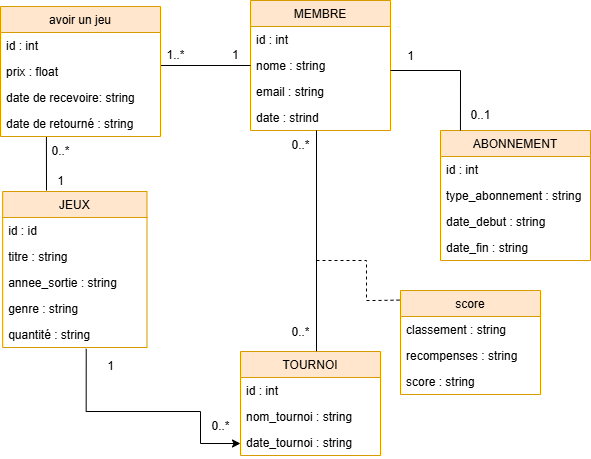

The diagram above was exported from draw.io. Its source (the exported page's mxGraphModel, read from the mxfile embedded in the PNG):
<mxGraphModel dx="1310" dy="765" grid="1" gridSize="10" guides="1" tooltips="1" connect="1" arrows="1" fold="1" page="1" pageScale="1" pageWidth="2500" pageHeight="1600" math="0" shadow="0">
  <root>
    <mxCell id="0" />
    <mxCell id="1" parent="0" />
    <mxCell id="lEZO4NSBpeYsTdXn0nrN-28" parent="1" style="swimlane;fontStyle=0;childLayout=stackLayout;horizontal=1;startSize=26;horizontalStack=0;resizeParent=1;resizeParentMax=0;resizeLast=0;collapsible=1;marginBottom=0;fillColor=#ffe6cc;strokeColor=#d79b00;" value="MEMBRE" vertex="1">
      <mxGeometry height="130" width="140" x="440" y="430" as="geometry" />
    </mxCell>
    <mxCell id="lEZO4NSBpeYsTdXn0nrN-29" parent="lEZO4NSBpeYsTdXn0nrN-28" style="text;strokeColor=none;fillColor=none;align=left;verticalAlign=top;spacingLeft=4;spacingRight=4;overflow=hidden;rotatable=0;points=[[0,0.5],[1,0.5]];portConstraint=eastwest;" value="id : int" vertex="1">
      <mxGeometry height="26" width="140" y="26" as="geometry" />
    </mxCell>
    <mxCell id="lEZO4NSBpeYsTdXn0nrN-30" parent="lEZO4NSBpeYsTdXn0nrN-28" style="text;strokeColor=none;fillColor=none;align=left;verticalAlign=top;spacingLeft=4;spacingRight=4;overflow=hidden;rotatable=0;points=[[0,0.5],[1,0.5]];portConstraint=eastwest;" value="nome : string" vertex="1">
      <mxGeometry height="26" width="140" y="52" as="geometry" />
    </mxCell>
    <mxCell id="lEZO4NSBpeYsTdXn0nrN-31" parent="lEZO4NSBpeYsTdXn0nrN-28" style="text;strokeColor=none;fillColor=none;align=left;verticalAlign=top;spacingLeft=4;spacingRight=4;overflow=hidden;rotatable=0;points=[[0,0.5],[1,0.5]];portConstraint=eastwest;" value="email : string" vertex="1">
      <mxGeometry height="26" width="140" y="78" as="geometry" />
    </mxCell>
    <mxCell id="lEZO4NSBpeYsTdXn0nrN-32" parent="lEZO4NSBpeYsTdXn0nrN-28" style="text;strokeColor=none;fillColor=none;align=left;verticalAlign=top;spacingLeft=4;spacingRight=4;overflow=hidden;rotatable=0;points=[[0,0.5],[1,0.5]];portConstraint=eastwest;" value="date : strind" vertex="1">
      <mxGeometry height="26" width="140" y="104" as="geometry" />
    </mxCell>
    <mxCell id="lEZO4NSBpeYsTdXn0nrN-35" parent="1" style="swimlane;fontStyle=0;childLayout=stackLayout;horizontal=1;startSize=26;horizontalStack=0;resizeParent=1;resizeParentMax=0;resizeLast=0;collapsible=1;marginBottom=0;fillColor=#ffe6cc;strokeColor=#d79b00;" value="ABONNEMENT" vertex="1">
      <mxGeometry height="130" width="150" x="630" y="560" as="geometry" />
    </mxCell>
    <mxCell id="lEZO4NSBpeYsTdXn0nrN-36" parent="lEZO4NSBpeYsTdXn0nrN-35" style="text;strokeColor=none;fillColor=none;align=left;verticalAlign=top;spacingLeft=4;spacingRight=4;overflow=hidden;rotatable=0;points=[[0,0.5],[1,0.5]];portConstraint=eastwest;" value="id : int" vertex="1">
      <mxGeometry height="26" width="150" y="26" as="geometry" />
    </mxCell>
    <mxCell id="lEZO4NSBpeYsTdXn0nrN-37" parent="lEZO4NSBpeYsTdXn0nrN-35" style="text;strokeColor=none;fillColor=none;align=left;verticalAlign=top;spacingLeft=4;spacingRight=4;overflow=hidden;rotatable=0;points=[[0,0.5],[1,0.5]];portConstraint=eastwest;" value="type_abonnement : string" vertex="1">
      <mxGeometry height="26" width="150" y="52" as="geometry" />
    </mxCell>
    <mxCell id="lEZO4NSBpeYsTdXn0nrN-38" parent="lEZO4NSBpeYsTdXn0nrN-35" style="text;strokeColor=none;fillColor=none;align=left;verticalAlign=top;spacingLeft=4;spacingRight=4;overflow=hidden;rotatable=0;points=[[0,0.5],[1,0.5]];portConstraint=eastwest;" value="date_debut : string" vertex="1">
      <mxGeometry height="26" width="150" y="78" as="geometry" />
    </mxCell>
    <mxCell id="lEZO4NSBpeYsTdXn0nrN-39" parent="lEZO4NSBpeYsTdXn0nrN-35" style="text;strokeColor=none;fillColor=none;align=left;verticalAlign=top;spacingLeft=4;spacingRight=4;overflow=hidden;rotatable=0;points=[[0,0.5],[1,0.5]];portConstraint=eastwest;" value="date_fin : string" vertex="1">
      <mxGeometry height="26" width="150" y="104" as="geometry" />
    </mxCell>
    <mxCell id="lEZO4NSBpeYsTdXn0nrN-41" parent="1" style="swimlane;fontStyle=0;childLayout=stackLayout;horizontal=1;startSize=26;horizontalStack=0;resizeParent=1;resizeParentMax=0;resizeLast=0;collapsible=1;marginBottom=0;fillColor=#ffe6cc;strokeColor=#d79b00;" value="JEUX" vertex="1">
      <mxGeometry height="156" width="144.32" x="192.16" y="621" as="geometry" />
    </mxCell>
    <mxCell id="lEZO4NSBpeYsTdXn0nrN-42" parent="lEZO4NSBpeYsTdXn0nrN-41" style="text;strokeColor=none;fillColor=none;align=left;verticalAlign=top;spacingLeft=4;spacingRight=4;overflow=hidden;rotatable=0;points=[[0,0.5],[1,0.5]];portConstraint=eastwest;" value="id : id" vertex="1">
      <mxGeometry height="26" width="144.32" y="26" as="geometry" />
    </mxCell>
    <mxCell id="lEZO4NSBpeYsTdXn0nrN-43" parent="lEZO4NSBpeYsTdXn0nrN-41" style="text;strokeColor=none;fillColor=none;align=left;verticalAlign=top;spacingLeft=4;spacingRight=4;overflow=hidden;rotatable=0;points=[[0,0.5],[1,0.5]];portConstraint=eastwest;" value="titre : string" vertex="1">
      <mxGeometry height="26" width="144.32" y="52" as="geometry" />
    </mxCell>
    <mxCell id="lEZO4NSBpeYsTdXn0nrN-45" parent="lEZO4NSBpeYsTdXn0nrN-41" style="text;strokeColor=none;fillColor=none;align=left;verticalAlign=top;spacingLeft=4;spacingRight=4;overflow=hidden;rotatable=0;points=[[0,0.5],[1,0.5]];portConstraint=eastwest;" value="annee_sortie : string" vertex="1">
      <mxGeometry height="26" width="144.32" y="78" as="geometry" />
    </mxCell>
    <mxCell id="lEZO4NSBpeYsTdXn0nrN-46" parent="lEZO4NSBpeYsTdXn0nrN-41" style="text;strokeColor=none;fillColor=none;align=left;verticalAlign=top;spacingLeft=4;spacingRight=4;overflow=hidden;rotatable=0;points=[[0,0.5],[1,0.5]];portConstraint=eastwest;" value="genre : string" vertex="1">
      <mxGeometry height="26" width="144.32" y="104" as="geometry" />
    </mxCell>
    <mxCell id="lEZO4NSBpeYsTdXn0nrN-92" parent="lEZO4NSBpeYsTdXn0nrN-41" style="text;strokeColor=none;fillColor=none;align=left;verticalAlign=top;spacingLeft=4;spacingRight=4;overflow=hidden;rotatable=0;points=[[0,0.5],[1,0.5]];portConstraint=eastwest;" value="quantité : string" vertex="1">
      <mxGeometry height="26" width="144.32" y="130" as="geometry" />
    </mxCell>
    <mxCell id="lEZO4NSBpeYsTdXn0nrN-48" parent="1" style="swimlane;fontStyle=0;childLayout=stackLayout;horizontal=1;startSize=26;horizontalStack=0;resizeParent=1;resizeParentMax=0;resizeLast=0;collapsible=1;marginBottom=0;fillColor=#ffe6cc;strokeColor=#d79b00;" value="TOURNOI " vertex="1">
      <mxGeometry height="104" width="140" x="430" y="781" as="geometry">
        <mxRectangle height="30" width="100" x="430" y="781" as="alternateBounds" />
      </mxGeometry>
    </mxCell>
    <mxCell id="lEZO4NSBpeYsTdXn0nrN-49" parent="lEZO4NSBpeYsTdXn0nrN-48" style="text;strokeColor=none;fillColor=none;align=left;verticalAlign=top;spacingLeft=4;spacingRight=4;overflow=hidden;rotatable=0;points=[[0,0.5],[1,0.5]];portConstraint=eastwest;" value="id : int" vertex="1">
      <mxGeometry height="26" width="140" y="26" as="geometry" />
    </mxCell>
    <mxCell id="lEZO4NSBpeYsTdXn0nrN-50" parent="lEZO4NSBpeYsTdXn0nrN-48" style="text;strokeColor=none;fillColor=none;align=left;verticalAlign=top;spacingLeft=4;spacingRight=4;overflow=hidden;rotatable=0;points=[[0,0.5],[1,0.5]];portConstraint=eastwest;" value="nom_tournoi : string" vertex="1">
      <mxGeometry height="26" width="140" y="52" as="geometry" />
    </mxCell>
    <mxCell id="lEZO4NSBpeYsTdXn0nrN-51" parent="lEZO4NSBpeYsTdXn0nrN-48" style="text;strokeColor=none;fillColor=none;align=left;verticalAlign=top;spacingLeft=4;spacingRight=4;overflow=hidden;rotatable=0;points=[[0,0.5],[1,0.5]];portConstraint=eastwest;" value="date_tournoi : string" vertex="1">
      <mxGeometry height="26" width="140" y="78" as="geometry" />
    </mxCell>
    <mxCell id="lEZO4NSBpeYsTdXn0nrN-60" edge="1" parent="1" style="rounded=0;orthogonalLoop=1;jettySize=auto;html=1;endArrow=none;endFill=0;entryX=0.287;entryY=0.99;entryDx=0;entryDy=0;entryPerimeter=0;" target="lEZO4NSBpeYsTdXn0nrN-94">
      <mxGeometry relative="1" as="geometry">
        <mxPoint x="236" y="620" as="sourcePoint" />
        <mxPoint x="260" y="566" as="targetPoint" />
      </mxGeometry>
    </mxCell>
    <mxCell id="lEZO4NSBpeYsTdXn0nrN-61" edge="1" parent="1" style="rounded=0;orthogonalLoop=1;jettySize=auto;html=1;exitX=1;exitY=0.5;exitDx=0;exitDy=0;entryX=0;entryY=0.5;entryDx=0;entryDy=0;endArrow=none;endFill=0;" target="lEZO4NSBpeYsTdXn0nrN-30">
      <mxGeometry relative="1" as="geometry">
        <mxPoint x="350.0000000000007" y="495" as="sourcePoint" />
      </mxGeometry>
    </mxCell>
    <mxCell id="lEZO4NSBpeYsTdXn0nrN-62" parent="1" style="text;html=1;align=center;verticalAlign=middle;resizable=0;points=[];autosize=1;strokeColor=none;" value="1" vertex="1">
      <mxGeometry height="30" width="30" x="235" y="596" as="geometry" />
    </mxCell>
    <mxCell id="lEZO4NSBpeYsTdXn0nrN-77" parent="1" style="text;html=1;align=center;verticalAlign=middle;resizable=0;points=[];autosize=1;strokeColor=none;" value="1" vertex="1">
      <mxGeometry height="30" width="30" x="585" y="471" as="geometry" />
    </mxCell>
    <mxCell id="lEZO4NSBpeYsTdXn0nrN-82" edge="1" parent="1" source="lEZO4NSBpeYsTdXn0nrN-92" style="edgeStyle=orthogonalEdgeStyle;rounded=0;orthogonalLoop=1;jettySize=auto;html=1;entryX=0;entryY=0.5;entryDx=0;entryDy=0;exitX=0.579;exitY=1.051;exitDx=0;exitDy=0;exitPerimeter=0;">
      <mxGeometry relative="1" as="geometry">
        <Array as="points">
          <mxPoint x="276" y="841" />
          <mxPoint x="390" y="841" />
          <mxPoint x="390" y="873" />
        </Array>
        <mxPoint x="270" y="810" as="sourcePoint" />
        <mxPoint x="430" y="873" as="targetPoint" />
      </mxGeometry>
    </mxCell>
    <mxCell id="lEZO4NSBpeYsTdXn0nrN-83" parent="1" style="text;html=1;align=center;verticalAlign=middle;resizable=0;points=[];autosize=1;strokeColor=none;" value="0..*" vertex="1">
      <mxGeometry height="30" width="40" x="390" y="841" as="geometry" />
    </mxCell>
    <mxCell id="lEZO4NSBpeYsTdXn0nrN-85" parent="1" style="swimlane;fontStyle=0;childLayout=stackLayout;horizontal=1;startSize=26;horizontalStack=0;resizeParent=1;resizeParentMax=0;resizeLast=0;collapsible=1;marginBottom=0;fillColor=#ffe6cc;strokeColor=#d79b00;" value="avoir un jeu" vertex="1">
      <mxGeometry height="130" width="160" x="190" y="436" as="geometry" />
    </mxCell>
    <mxCell id="lEZO4NSBpeYsTdXn0nrN-86" parent="lEZO4NSBpeYsTdXn0nrN-85" style="text;strokeColor=none;fillColor=none;align=left;verticalAlign=top;spacingLeft=4;spacingRight=4;overflow=hidden;rotatable=0;points=[[0,0.5],[1,0.5]];portConstraint=eastwest;" value="id : int" vertex="1">
      <mxGeometry height="26" width="160" y="26" as="geometry" />
    </mxCell>
    <mxCell id="lEZO4NSBpeYsTdXn0nrN-87" parent="lEZO4NSBpeYsTdXn0nrN-85" style="text;strokeColor=none;fillColor=none;align=left;verticalAlign=top;spacingLeft=4;spacingRight=4;overflow=hidden;rotatable=0;points=[[0,0.5],[1,0.5]];portConstraint=eastwest;" value="prix : float&#10;" vertex="1">
      <mxGeometry height="26" width="160" y="52" as="geometry" />
    </mxCell>
    <mxCell id="lEZO4NSBpeYsTdXn0nrN-93" parent="lEZO4NSBpeYsTdXn0nrN-85" style="text;strokeColor=none;fillColor=none;align=left;verticalAlign=top;spacingLeft=4;spacingRight=4;overflow=hidden;rotatable=0;points=[[0,0.5],[1,0.5]];portConstraint=eastwest;" value="date de recevoire: string&#10;&#10;" vertex="1">
      <mxGeometry height="26" width="160" y="78" as="geometry" />
    </mxCell>
    <mxCell id="lEZO4NSBpeYsTdXn0nrN-94" parent="lEZO4NSBpeYsTdXn0nrN-85" style="text;strokeColor=none;fillColor=none;align=left;verticalAlign=top;spacingLeft=4;spacingRight=4;overflow=hidden;rotatable=0;points=[[0,0.5],[1,0.5]];portConstraint=eastwest;" value="date de retourné : string&#10;" vertex="1">
      <mxGeometry height="26" width="160" y="104" as="geometry" />
    </mxCell>
    <mxCell id="lEZO4NSBpeYsTdXn0nrN-95" parent="1" style="text;html=1;align=center;verticalAlign=middle;resizable=0;points=[];autosize=1;strokeColor=none;" value="0..1" vertex="1">
      <mxGeometry height="30" width="40" x="650" y="530" as="geometry" />
    </mxCell>
    <mxCell id="lEZO4NSBpeYsTdXn0nrN-96" parent="1" style="text;html=1;align=center;verticalAlign=middle;resizable=0;points=[];autosize=1;strokeColor=none;" value="1..*" vertex="1">
      <mxGeometry height="30" width="40" x="345" y="470" as="geometry" />
    </mxCell>
    <mxCell id="lEZO4NSBpeYsTdXn0nrN-97" parent="1" style="text;whiteSpace=wrap;" value="1" vertex="1">
      <mxGeometry height="19" width="20" x="420" y="471" as="geometry" />
    </mxCell>
    <mxCell id="lEZO4NSBpeYsTdXn0nrN-98" parent="1" style="text;html=1;align=center;verticalAlign=middle;resizable=0;points=[];autosize=1;strokeColor=none;" value="0..*" vertex="1">
      <mxGeometry height="30" width="40" x="230" y="566" as="geometry" />
    </mxCell>
    <mxCell id="lEZO4NSBpeYsTdXn0nrN-99" parent="1" style="text;html=1;align=center;verticalAlign=middle;resizable=0;points=[];autosize=1;strokeColor=none;" value="1" vertex="1">
      <mxGeometry height="30" width="30" x="285" y="781" as="geometry" />
    </mxCell>
    <mxCell id="ArBum3SdIonVpAPOu6Nm-1" parent="1" style="swimlane;fontStyle=0;childLayout=stackLayout;horizontal=1;startSize=26;horizontalStack=0;resizeParent=1;resizeParentMax=0;resizeLast=0;collapsible=1;marginBottom=0;fillColor=#ffe6cc;strokeColor=#d79b00;" value="score" vertex="1">
      <mxGeometry height="104" width="140" x="590" y="720" as="geometry">
        <mxRectangle height="30" width="100" x="430" y="781" as="alternateBounds" />
      </mxGeometry>
    </mxCell>
    <mxCell id="ArBum3SdIonVpAPOu6Nm-4" parent="ArBum3SdIonVpAPOu6Nm-1" style="text;strokeColor=none;fillColor=none;align=left;verticalAlign=top;spacingLeft=4;spacingRight=4;overflow=hidden;rotatable=0;points=[[0,0.5],[1,0.5]];portConstraint=eastwest;" value="classement : string" vertex="1">
      <mxGeometry height="26" width="140" y="26" as="geometry" />
    </mxCell>
    <mxCell id="ArBum3SdIonVpAPOu6Nm-9" parent="ArBum3SdIonVpAPOu6Nm-1" style="text;strokeColor=none;fillColor=none;align=left;verticalAlign=top;spacingLeft=4;spacingRight=4;overflow=hidden;rotatable=0;points=[[0,0.5],[1,0.5]];portConstraint=eastwest;" value="recompenses : string" vertex="1">
      <mxGeometry height="26" width="140" y="52" as="geometry" />
    </mxCell>
    <mxCell id="ArBum3SdIonVpAPOu6Nm-12" parent="ArBum3SdIonVpAPOu6Nm-1" style="text;strokeColor=none;fillColor=none;align=left;verticalAlign=top;spacingLeft=4;spacingRight=4;overflow=hidden;rotatable=0;points=[[0,0.5],[1,0.5]];portConstraint=eastwest;" value="score : string" vertex="1">
      <mxGeometry height="26" width="140" y="78" as="geometry" />
    </mxCell>
    <mxCell id="ArBum3SdIonVpAPOu6Nm-8" edge="1" parent="1" style="rounded=0;orthogonalLoop=1;jettySize=auto;html=1;exitX=1;exitY=0.5;exitDx=0;exitDy=0;endArrow=none;endFill=0;entryX=0.133;entryY=0;entryDx=0;entryDy=0;entryPerimeter=0;" target="lEZO4NSBpeYsTdXn0nrN-35">
      <mxGeometry relative="1" as="geometry">
        <Array as="points">
          <mxPoint x="650" y="500" />
        </Array>
        <mxPoint x="580" y="500" as="sourcePoint" />
        <mxPoint x="680" y="500" as="targetPoint" />
      </mxGeometry>
    </mxCell>
    <mxCell id="ArBum3SdIonVpAPOu6Nm-10" edge="1" parent="1" style="rounded=0;orthogonalLoop=1;jettySize=auto;html=1;endArrow=none;endFill=0;">
      <mxGeometry relative="1" as="geometry">
        <mxPoint x="506" y="560" as="sourcePoint" />
        <mxPoint x="506" y="780.7407633463541" as="targetPoint" />
      </mxGeometry>
    </mxCell>
    <mxCell id="ArBum3SdIonVpAPOu6Nm-13" edge="1" parent="1" style="endArrow=none;dashed=1;html=1;rounded=0;entryX=-0.004;entryY=0.092;entryDx=0;entryDy=0;entryPerimeter=0;" target="ArBum3SdIonVpAPOu6Nm-1" value="">
      <mxGeometry height="50" relative="1" width="50" as="geometry">
        <Array as="points">
          <mxPoint x="536" y="690" />
          <mxPoint x="556" y="690" />
          <mxPoint x="556" y="730" />
          <mxPoint x="566" y="730" />
        </Array>
        <mxPoint x="506" y="690" as="sourcePoint" />
        <mxPoint x="585.9999999999999" y="729.9839999999999" as="targetPoint" />
      </mxGeometry>
    </mxCell>
    <mxCell id="ArBum3SdIonVpAPOu6Nm-16" parent="1" style="text;html=1;align=center;verticalAlign=middle;resizable=0;points=[];autosize=1;strokeColor=none;" value="0..*" vertex="1">
      <mxGeometry height="30" width="40" x="470" y="560" as="geometry" />
    </mxCell>
    <mxCell id="ArBum3SdIonVpAPOu6Nm-17" parent="1" style="text;html=1;align=center;verticalAlign=middle;resizable=0;points=[];autosize=1;strokeColor=none;" value="0..*" vertex="1">
      <mxGeometry height="30" width="40" x="470" y="747" as="geometry" />
    </mxCell>
  </root>
</mxGraphModel>